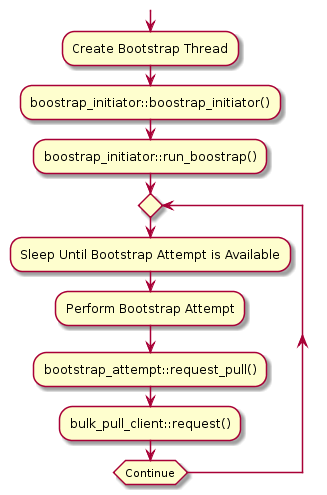

The diagram above was rendered by PlantUML. Its source (embedded in the PNG):
@startuml
split
      :Create Bootstrap Thread;
    
      :boostrap_initiator::boostrap_initiator();

      :boostrap_initiator::run_boostrap();

      repeat
        :Sleep Until Bootstrap Attempt is Available;
        :Perform Bootstrap Attempt;
        :bootstrap_attempt::request_pull();
        :bulk_pull_client::request();
      repeat while(Continue)

      detach
end split
@enduml